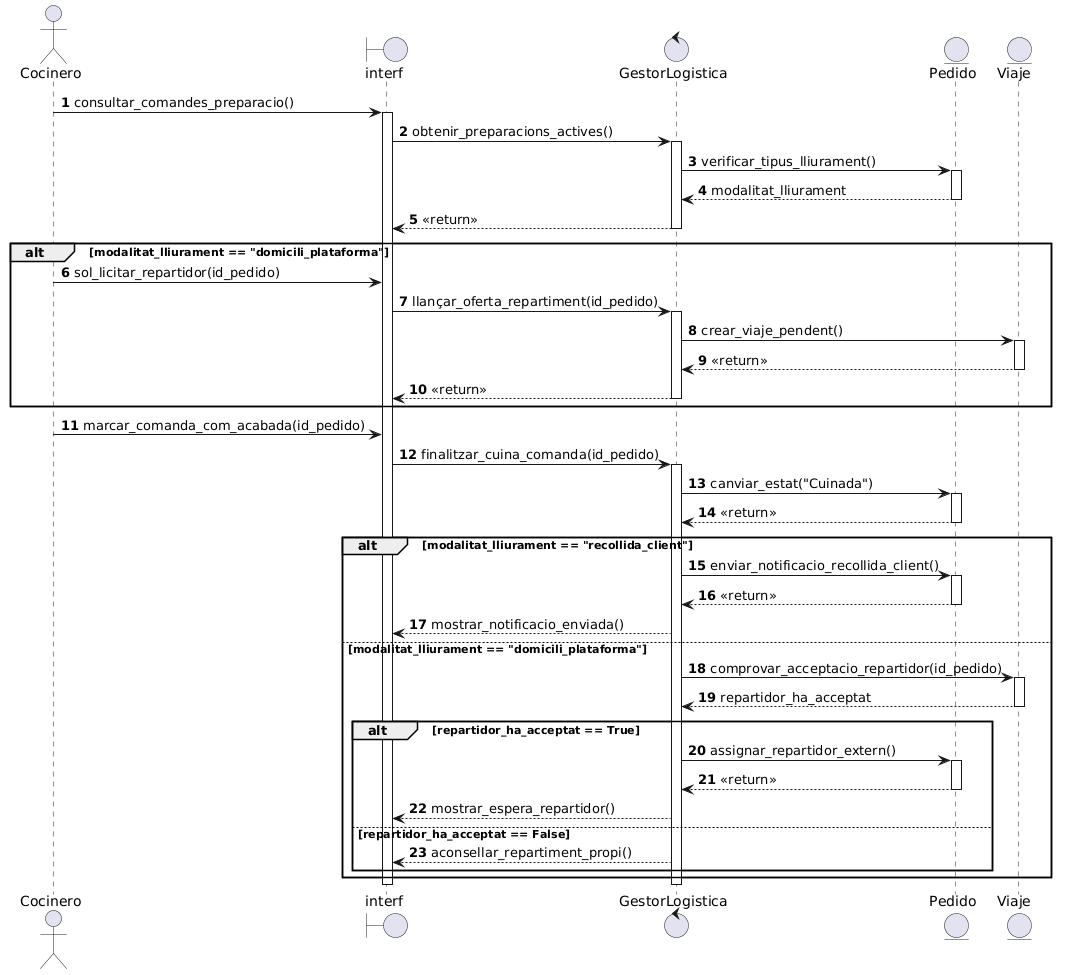

The diagram above was rendered by PlantUML. Its source (embedded in the PNG):
@startuml
autonumber

actor "Cocinero" as Coc
boundary "interf" as Int
control "GestorLogistica" as CtrlLog
entity "Pedido" as Ped
entity "Viaje " as Viat

Coc -> Int : consultar_comandes_preparacio()
activate Int

Int -> CtrlLog : obtenir_preparacions_actives()
activate CtrlLog
CtrlLog -> Ped : verificar_tipus_lliurament()
activate Ped
Ped --> CtrlLog : modalitat_lliurament
deactivate Ped
CtrlLog --> Int : <<return>>
deactivate CtrlLog

alt modalitat_lliurament == "domicili_plataforma"
    Coc -> Int : sol_licitar_repartidor(id_pedido)
    Int -> CtrlLog : llançar_oferta_repartiment(id_pedido)
    activate CtrlLog
    CtrlLog -> Viat : crear_viaje_pendent()
    activate Viat
    Viat --> CtrlLog : <<return>>
    deactivate Viat
    CtrlLog --> Int : <<return>>
    deactivate CtrlLog
end

' El cuiner prem el botó d'acabat
Coc -> Int : marcar_comanda_com_acabada(id_pedido)
Int -> CtrlLog : finalitzar_cuina_comanda(id_pedido)
activate CtrlLog

CtrlLog -> Ped : canviar_estat("Cuinada")
activate Ped
Ped --> CtrlLog : <<return>>
deactivate Ped

' Bloque condicional según la modalidad de entrega detectada al inicio
alt modalitat_lliurament == "recollida_client"
    CtrlLog -> Ped : enviar_notificacio_recollida_client()
    activate Ped
    Ped --> CtrlLog : <<return>>
    deactivate Ped
    CtrlLog --> Int : mostrar_notificacio_enviada()
    
else modalitat_lliurament == "domicili_plataforma"
    CtrlLog -> Viat : comprovar_acceptacio_repartidor(id_pedido)
    activate Viat
    Viat --> CtrlLog : repartidor_ha_acceptat
    deactivate Viat
    
    alt repartidor_ha_acceptat == True
        CtrlLog -> Ped : assignar_repartidor_extern()
        activate Ped
        Ped --> CtrlLog : <<return>>
        deactivate Ped
        CtrlLog --> Int : mostrar_espera_repartidor()
    else repartidor_ha_acceptat == False
        CtrlLog --> Int : aconsellar_repartiment_propi()
    end
end

deactivate CtrlLog
deactivate Int
@enduml